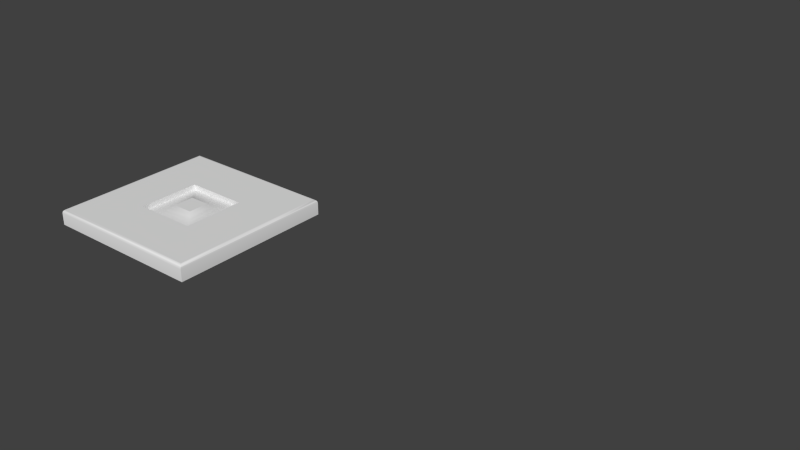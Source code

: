 # Source: Raised_Panel_Door.blend  (saved by Blender 2.76.0; exported with 4.5.12 LTS)
import bpy
from mathutils import Matrix  # noqa: F401  (used for matrix-valued properties, if any)

bpy.ops.wm.read_factory_settings(use_empty=True)
scene = bpy.context.scene
scene.name = 'Scene'

# ---- collections
col_collection_1 = bpy.data.collections.new('Collection 1'); scene.collection.children.link(col_collection_1)

# ---- world
world_world = bpy.data.worlds.new('World'); scene.world = world_world
world_world.color = (0.05088, 0.05088, 0.05088)
world_world.use_sun_shadow = False
world_world.sun_shadow_jitter_overblur = 0.0
world_world.cycles.sampling_method = 'MANUAL'
world_world.cycles.sample_map_resolution = 256

# ---- meshes
me_base_point_001 = bpy.data.meshes.new('Base Point.001')
me_base_point_001.from_pydata([(0.0, 0.0, 0.0)], [], [])
me_base_point_001.use_remesh_preserve_volume = False
me_base_point_001.use_remesh_preserve_attributes = False
me_base_point_001.use_mirror_vertex_groups = False
me_base_point_001.update()
me_cage_001 = bpy.data.meshes.new('CAGE.001')
me_cage_001.from_pydata([(0.0, 0.0, 0.0), (0.0, 0.6096, 0.0), (0.6096, 0.6096, 0.0), (0.6096, 0.0, 0.0), (0.0, 0.0, 0.6096), (0.0, 0.6096, 0.6096), (0.6096, 0.6096, 0.6096), (0.6096, 0.0, 0.6096)], [], [(0, 1, 2, 3), (4, 7, 6, 5), (0, 4, 5, 1), (1, 5, 6, 2), (2, 6, 7, 3), (4, 0, 3, 7)])
me_cage_001.use_remesh_preserve_volume = False
me_cage_001.use_remesh_preserve_attributes = False
me_cage_001.use_mirror_vertex_groups = False
me_cage_001.update()
me_slab_door = bpy.data.meshes.new('Slab Door')
me_slab_door.from_pydata([(0.0, 0.0, 0.0), (0.0, 8.0, 0.0), (8.0, 8.0, 0.0), (8.0, 0.0, 0.0), (0.1633, 0.1633, 0.75), (0.0, 0.0, 0.5867), (0.08166, 0.08166, 0.7281), (0.02188, 0.02188, 0.6683), (0.0, 8.0, 0.5867), (0.1633, 7.837, 0.75), (0.02188, 7.978, 0.6683), (0.08166, 7.918, 0.7281), (7.837, 7.837, 0.75), (8.0, 8.0, 0.5867), (7.918, 7.918, 0.7281), (7.978, 7.978, 0.6683), (7.837, 0.1633, 0.75), (8.0, 0.0, 0.5867), (7.918, 0.08166, 0.7281), (7.978, 0.02188, 0.6683), (0.0, 5.5, 0.0), (8.0, 5.5, 0.0), (0.0, 5.5, 0.5867), (0.02188, 5.5, 0.6683), (0.08166, 5.5, 0.7281), (0.1633, 5.5, 0.75), (8.0, 5.5, 0.5867), (7.978, 5.5, 0.6683), (7.918, 5.5, 0.7281), (7.837, 5.5, 0.75), (2.5, 5.5, 0.0), (2.5, 5.5, 0.75), (5.5, 5.5, 0.0), (5.5, 5.5, 0.75), (8.0, 2.5, 0.0), (0.0, 2.5, 0.5867), (7.978, 2.5, 0.6683), (7.918, 2.5, 0.7281), (7.837, 2.5, 0.75), (2.5, 2.5, 0.0), (5.5, 2.5, 0.0), (0.0, 2.5, 0.0), (0.02188, 2.5, 0.6683), (0.08166, 2.5, 0.7281), (0.1633, 2.5, 0.75), (8.0, 2.5, 0.5867), (2.5, 2.5, 0.75), (5.5, 2.5, 0.75), (2.5, 5.5, 0.5), (5.5, 5.5, 0.5), (2.5, 2.5, 0.5), (5.5, 2.5, 0.5), (4.5, 4.5, 0.75), (3.5, 4.5, 0.75), (3.5, 3.5, 0.75), (4.5, 3.5, 0.75), (2.7, 5.3, 0.5001), (2.9, 5.1, 0.5178), (3.1, 4.9, 0.5654), (3.3, 4.7, 0.6428), (4.7, 4.7, 0.6428), (4.9, 4.9, 0.5654), (5.1, 5.1, 0.5178), (5.3, 5.3, 0.5001), (2.7, 2.7, 0.5001), (2.9, 2.9, 0.5178), (3.1, 3.1, 0.5654), (3.3, 3.3, 0.6428), (4.7, 3.3, 0.6428), (4.9, 3.1, 0.5654), (5.1, 2.9, 0.5178), (5.3, 2.7, 0.5001)], [], [(8, 13, 2, 1), (34, 45, 17, 3), (13, 8, 10, 15), (35, 5, 7, 42), (42, 7, 6, 43), (43, 6, 4, 44), (26, 13, 15, 27), (27, 15, 14, 28), (28, 14, 12, 29), (20, 22, 8, 1), (31, 33, 29, 12, 9, 25), (5, 17, 19, 7), (7, 19, 18, 6), (6, 18, 16, 4), (4, 16, 38, 47, 46, 44), (15, 10, 11, 14), (14, 11, 9, 12), (1, 2, 21, 32, 30, 20), (40, 32, 21, 34), (47, 38, 29, 33), (2, 13, 26, 21), (8, 22, 23, 10), (10, 23, 24, 11), (11, 24, 25, 9), (45, 26, 27, 36), (36, 27, 28, 37), (37, 28, 29, 38), (41, 35, 22, 20), (41, 20, 30, 39), (44, 46, 31, 25), (32, 40, 39, 30), (33, 31, 48, 49), (21, 26, 45, 34), (22, 35, 42, 23), (23, 42, 43, 24), (24, 43, 44, 25), (39, 40, 34, 3, 0, 41), (17, 45, 36, 19), (19, 36, 37, 18), (18, 37, 38, 16), (0, 5, 35, 41), (0, 3, 17, 5), (54, 55, 52, 53), (47, 33, 49, 51), (46, 47, 51, 50), (31, 46, 50, 48), (56, 63, 49, 48), (64, 56, 48, 50), (63, 71, 51, 49), (71, 64, 50, 51), (55, 54, 67, 68), (68, 67, 66, 69), (69, 66, 65, 70), (70, 65, 64, 71), (52, 55, 68, 60), (60, 68, 69, 61), (61, 69, 70, 62), (62, 70, 71, 63), (54, 53, 59, 67), (67, 59, 58, 66), (66, 58, 57, 65), (65, 57, 56, 64), (53, 52, 60, 59), (59, 60, 61, 58), (58, 61, 62, 57), (57, 62, 63, 56)])
me_slab_door.polygons.foreach_set('use_smooth', [1, 1, 1, 1, 1, 1, 1, 1, 1, 1, 0, 1, 1, 1, 0, 1, 1, 1, 1, 0, 1, 1, 1, 1, 1, 1, 1, 1, 1, 0, 1, 1, 1, 1, 1, 1, 1, 1, 1, 1, 1, 1, 0, 1, 1, 1, 1, 1, 1, 1, 1, 1, 1, 1, 1, 1, 1, 1, 1, 1, 1, 1, 1, 1, 1, 1])
_uv = me_slab_door.uv_layers.new(name='UVMap')
_uv.uv.foreach_set('vector', [0.9076, 0.5453, 0.3362, 0.5453, 0.3362, 0.5314, 0.9076, 0.5314, 0.8984, 0.631, 0.9123, 0.631, 0.9123, 0.6905, 0.8984, 0.6905, 0.4567, 0.5606, 1.028, 0.5606, 1.028, 0.5626, 0.4572, 0.5626, 0.9297, 0.3214, 0.9297, 0.2619, 0.9317, 0.2624, 0.9317, 0.3214, 0.9317, 0.3214, 0.9317, 0.2624, 0.9333, 0.2638, 0.9333, 0.3214, 9.402e-09, 0.629, 1.135e-08, 0.5714, 0.001944, 0.5734, 0.001944, 0.629, 0.9123, 0.3214, 0.9123, 0.2619, 0.9143, 0.2624, 0.9143, 0.3214, 0.9143, 0.3214, 0.9143, 0.2624, 0.9158, 0.2638, 0.9158, 0.3214, 0.5675, 0.9385, 0.5675, 0.9961, 0.5656, 0.9942, 0.5656, 0.9385, 0.9158, 0.631, 0.9297, 0.631, 0.9297, 0.6905, 0.9158, 0.6905, 0.05758, 0.9385, 0.51, 0.9385, 0.5656, 0.9385, 0.5656, 0.9942, 0.001944, 0.9942, 0.001944, 0.9385, 0.4286, 0.01392, 1.0, 0.01392, 0.9995, 0.0159, 0.4291, 0.0159, 0.4291, 0.0159, 0.9995, 0.0159, 0.9981, 0.01744, 0.4305, 0.01744, 1.135e-08, 0.5714, 0.5675, 0.5714, 0.5656, 0.5734, 0.001944, 0.5734, 0.001944, 0.5734, 0.5656, 0.5734, 0.5656, 0.629, 0.51, 0.629, 0.05758, 0.629, 0.001944, 0.629, 0.4572, 0.5626, 1.028, 0.5626, 1.026, 0.5641, 0.4586, 0.5642, 0.5675, 0.9961, 0.0, 0.9961, 0.001944, 0.9942, 0.5656, 0.9942, 0.5757, 0.5222, 0.004264, 0.5222, 0.004264, 0.4626, 0.06379, 0.4626, 0.5162, 0.4626, 0.5757, 0.4626, 0.369, 0.05952, 0.05952, 0.05952, 0.05952, 4.541e-08, 0.369, 0.0, 0.3938, 0.757, 0.3938, 0.7013, 0.7034, 0.7013, 0.7034, 0.757, 0.8984, 0.2619, 0.9123, 0.2619, 0.9123, 0.3214, 0.8984, 0.3214, 0.9297, 0.6905, 0.9297, 0.631, 0.9317, 0.631, 0.9317, 0.69, 0.9317, 0.69, 0.9317, 0.631, 0.9333, 0.631, 0.9333, 0.6885, 0.0, 0.9961, 2.484e-09, 0.9385, 0.001944, 0.9385, 0.001944, 0.9942, 0.9257, 0.4946, 0.6162, 0.4946, 0.6162, 0.4926, 0.9257, 0.4926, 0.9257, 0.4926, 0.6162, 0.4926, 0.6162, 0.4911, 0.9257, 0.4911, 0.6162, 0.5085, 0.9257, 0.5085, 0.9257, 0.5105, 0.6162, 0.5105, 0.5621, 0.5762, 0.5621, 0.5624, 0.8716, 0.5624, 0.8716, 0.5762, 0.369, 0.5714, 0.05952, 0.5714, 0.05952, 0.5119, 0.369, 0.5119, 0.007923, 0.7045, 0.007923, 0.6489, 0.3174, 0.6489, 0.3174, 0.7045, 0.2112, 0.4017, 0.2112, 0.09218, 0.5127, 0.09218, 0.5127, 0.4017, 0.881, 0.02337, 0.4286, 0.02337, 0.4286, 0.01744, 0.881, 0.01744, 0.6162, 0.5085, 0.6162, 0.4946, 0.9257, 0.4946, 0.9257, 0.5085, 0.8716, 0.5624, 0.5621, 0.5624, 0.5621, 0.5604, 0.8716, 0.5604, 0.8716, 0.5604, 0.5621, 0.5604, 0.5621, 0.5588, 0.8716, 0.5588, 0.8716, 0.5782, 0.5621, 0.5782, 0.5621, 0.5762, 0.8716, 0.5762, 0.5162, 0.1531, 0.06379, 0.1531, 0.004264, 0.1531, 0.004264, 0.09358, 0.5757, 0.09358, 0.5757, 0.1531, 0.9123, 0.6905, 0.9123, 0.631, 0.9143, 0.631, 0.9143, 0.69, 0.9143, 0.69, 0.9143, 0.631, 0.9158, 0.631, 0.9158, 0.6885, 0.5675, 0.5714, 0.5675, 0.629, 0.5656, 0.629, 0.5656, 0.5734, 0.9158, 0.2619, 0.9297, 0.2619, 0.9297, 0.3214, 0.9158, 0.3214, 0.4286, 0.0, 1.0, 1.847e-10, 1.0, 0.01392, 0.4286, 0.01392, 0.2101, 0.357, 0.4952, 0.357, 0.4952, 0.6031, 0.2101, 0.6031, 0.3938, 0.6954, 0.7034, 0.6954, 0.7034, 0.7013, 0.3938, 0.7013, 0.9797, 0.456, 0.5273, 0.456, 0.5273, 0.4501, 0.9797, 0.4501, 0.4157, 0.7232, 0.7253, 0.7232, 0.7253, 0.7291, 0.4157, 0.7291, 0.1967, 0.621, 0.5087, 0.621, 0.512, 0.6254, 0.1933, 0.6254, 0.1967, 0.3392, 0.1967, 0.621, 0.1933, 0.6254, 0.1933, 0.3347, 0.5087, 0.621, 0.5087, 0.3392, 0.512, 0.3347, 0.512, 0.6254, 0.5087, 0.3392, 0.1967, 0.3392, 0.1933, 0.3347, 0.512, 0.3347, 0.4952, 0.357, 0.2101, 0.357, 0.2067, 0.3526, 0.4986, 0.3526, 0.4986, 0.3526, 0.2067, 0.3526, 0.2034, 0.3481, 0.5019, 0.3481, 0.5019, 0.3481, 0.2034, 0.3481, 0.2, 0.3436, 0.5053, 0.3436, 0.5053, 0.3436, 0.2, 0.3436, 0.1967, 0.3392, 0.5087, 0.3392, 0.4952, 0.6031, 0.4952, 0.357, 0.4986, 0.3526, 0.4986, 0.6075, 0.4986, 0.6075, 0.4986, 0.3526, 0.5019, 0.3481, 0.5019, 0.612, 0.5019, 0.612, 0.5019, 0.3481, 0.5053, 0.3436, 0.5053, 0.6165, 0.5053, 0.6165, 0.5053, 0.3436, 0.5087, 0.3392, 0.5087, 0.621, 0.2101, 0.357, 0.2101, 0.6031, 0.2067, 0.6075, 0.2067, 0.3526, 0.2067, 0.3526, 0.2067, 0.6075, 0.2034, 0.612, 0.2034, 0.3481, 0.2034, 0.3481, 0.2034, 0.612, 0.2, 0.6165, 0.2, 0.3436, 0.2, 0.3436, 0.2, 0.6165, 0.1967, 0.621, 0.1967, 0.3392, 0.2101, 0.6031, 0.4952, 0.6031, 0.4986, 0.6075, 0.2067, 0.6075, 0.2067, 0.6075, 0.4986, 0.6075, 0.5019, 0.612, 0.2034, 0.612, 0.2034, 0.612, 0.5019, 0.612, 0.5053, 0.6165, 0.2, 0.6165, 0.2, 0.6165, 0.5053, 0.6165, 0.5087, 0.621, 0.1967, 0.621])
me_slab_door.materials.append(None)
me_slab_door.use_remesh_preserve_volume = False
me_slab_door.use_remesh_preserve_attributes = False
me_slab_door.use_mirror_vertex_groups = False
me_slab_door.update()

# ---- objects
ob_bpassembly_raised_panel_door = bpy.data.objects.new('BPASSEMBLY.Raised Panel Door', me_base_point_001)
ob_vpdimz_raised_panel_door = bpy.data.objects.new('VPDIMZ.Raised Panel Door', None)
ob_vpdimy_raised_panel_door = bpy.data.objects.new('VPDIMY.Raised Panel Door', None)
ob_vpdimx_raised_panel_door = bpy.data.objects.new('VPDIMX.Raised Panel Door', None)
ob_cage_raised_panel_door_cage = bpy.data.objects.new('CAGE.Raised Panel Door.CAGE', me_cage_001)
ob_mesh_raised_panel_door_door_mesh = bpy.data.objects.new('MESH.Raised Panel Door.Door Mesh', me_slab_door)

# ---- transforms, parenting, visibility, modifiers, constraints
ob_bpassembly_raised_panel_door.location = (0.0, 0.0, 0.0)
ob_bpassembly_raised_panel_door.lineart.crease_threshold = 0.0
ob_vpdimz_raised_panel_door.parent = ob_bpassembly_raised_panel_door
ob_vpdimz_raised_panel_door.location = (0.0, 0.0, 0.01905)
ob_vpdimz_raised_panel_door.lock_location = (True, True, False)
ob_vpdimz_raised_panel_door.empty_display_size = 0.3048
ob_vpdimz_raised_panel_door.empty_image_offset = (0.0, 0.0)
ob_vpdimz_raised_panel_door.lineart.crease_threshold = 0.0
ob_vpdimy_raised_panel_door.parent = ob_bpassembly_raised_panel_door
ob_vpdimy_raised_panel_door.location = (0.0, 0.4572, 0.0)
ob_vpdimy_raised_panel_door.lock_location = (True, False, True)
ob_vpdimy_raised_panel_door.empty_display_size = 0.3048
ob_vpdimy_raised_panel_door.empty_image_offset = (0.0, 0.0)
ob_vpdimy_raised_panel_door.lineart.crease_threshold = 0.0
ob_vpdimx_raised_panel_door.parent = ob_bpassembly_raised_panel_door
ob_vpdimx_raised_panel_door.location = (0.6096, 0.0, 0.0)
ob_vpdimx_raised_panel_door.lock_location = (False, True, True)
ob_vpdimx_raised_panel_door.empty_display_size = 0.3048
ob_vpdimx_raised_panel_door.empty_image_offset = (0.0, 0.0)
ob_vpdimx_raised_panel_door.lineart.crease_threshold = 0.0
ob_cage_raised_panel_door_cage.parent = ob_bpassembly_raised_panel_door
ob_cage_raised_panel_door_cage.location = (0.0, 0.0, 0.0)
ob_cage_raised_panel_door_cage.lock_location = (True, True, True)
ob_cage_raised_panel_door_cage.lock_rotation = (True, True, True)
ob_cage_raised_panel_door_cage.hide_select = True
ob_cage_raised_panel_door_cage.visible_camera = False
ob_cage_raised_panel_door_cage.visible_diffuse = False
ob_cage_raised_panel_door_cage.visible_glossy = False
ob_cage_raised_panel_door_cage.visible_transmission = False
ob_cage_raised_panel_door_cage.visible_shadow = False
ob_cage_raised_panel_door_cage.display_type = 'WIRE'
ob_cage_raised_panel_door_cage.lineart.crease_threshold = 0.0
_vg = ob_cage_raised_panel_door_cage.vertex_groups.new(name='X Dimension')
_vg = ob_cage_raised_panel_door_cage.vertex_groups.new(name='Y Dimension')
_vg = ob_cage_raised_panel_door_cage.vertex_groups.new(name='Z Dimension')
_m = ob_cage_raised_panel_door_cage.modifiers.new('Hook-VPDIMX.New Assembly', 'HOOK')
_m.center = (0.6096, 0.0, 0.0)
_m.matrix_inverse = ((1.0, 0.0, 0.0, -0.6096), (0.0, 1.0, 0.0, 0.0), (0.0, 0.0, 1.0, 0.0), (0.0, 0.0, 0.0, 1.0))
_m.object = ob_vpdimx_raised_panel_door
_m = ob_cage_raised_panel_door_cage.modifiers.new('Hook-VPDIMY.New Assembly', 'HOOK')
_m.center = (0.0, 0.6096, 0.0)
_m.matrix_inverse = ((1.0, 0.0, 0.0, 0.0), (0.0, 1.0, 0.0, -0.6096), (0.0, 0.0, 1.0, 0.0), (0.0, 0.0, 0.0, 1.0))
_m.object = ob_vpdimy_raised_panel_door
_m = ob_cage_raised_panel_door_cage.modifiers.new('Hook-VPDIMZ.New Assembly', 'HOOK')
_m.center = (0.0, 0.0, 0.6096)
_m.matrix_inverse = ((1.0, 0.0, 0.0, 0.0), (0.0, 1.0, 0.0, 0.0), (0.0, 0.0, 1.0, -0.6096), (0.0, 0.0, 0.0, 1.0))
_m.object = ob_vpdimz_raised_panel_door
ob_mesh_raised_panel_door_door_mesh.parent = ob_bpassembly_raised_panel_door
ob_mesh_raised_panel_door_door_mesh.location = (0.0, 0.0, 0.0)
ob_mesh_raised_panel_door_door_mesh.scale = (0.0254, 0.0254, 0.0254)
ob_mesh_raised_panel_door_door_mesh.lock_location = (True, True, True)
ob_mesh_raised_panel_door_door_mesh.lock_rotation = (True, True, True)
ob_mesh_raised_panel_door_door_mesh.lock_scale = (True, True, True)
ob_mesh_raised_panel_door_door_mesh.lineart.crease_threshold = 0.0
_m = ob_mesh_raised_panel_door_door_mesh.modifiers.new('EdgeSplit', 'EDGE_SPLIT')

# ---- collection membership
col_collection_1.objects.link(ob_bpassembly_raised_panel_door)
col_collection_1.objects.link(ob_vpdimz_raised_panel_door)
col_collection_1.objects.link(ob_vpdimy_raised_panel_door)
col_collection_1.objects.link(ob_vpdimx_raised_panel_door)
col_collection_1.objects.link(ob_cage_raised_panel_door_cage)
col_collection_1.objects.link(ob_mesh_raised_panel_door_door_mesh)

# ---- scene / render settings (as saved in the file)
scene.frame_start = 1; scene.frame_end = 250; scene.frame_set(1)
scene.render.engine = 'CYCLES'
scene.render.resolution_percentage = 50
scene.render.dither_intensity = 0.0
scene.cycles.use_denoising = False
scene.cycles.samples = 10
scene.cycles.sampling_pattern = 'TABULATED_SOBOL'
scene.cycles.light_sampling_threshold = 0.0
scene.cycles.use_adaptive_sampling = False
scene.cycles.use_light_tree = False
scene.cycles.blur_glossy = 0.0
scene.cycles.pixel_filter_type = 'GAUSSIAN'
scene.cycles.sample_clamp_indirect = 0.0
scene.view_settings.view_transform = 'Standard'
bpy.context.view_layer.update()

# ---- added for rendering (the .blend has no active camera and no usable light): camera, sun
cam_auto = bpy.data.cameras.new('AutoCamera')
cam_auto.lens = 50.0
cam_auto.sensor_width = 36.0
cam_auto.clip_end = 1000.0
ob_auto_camera = bpy.data.objects.new('AutoCamera', cam_auto)
scene.collection.objects.link(ob_auto_camera)
ob_auto_camera.location = (1.01004, -0.61769, 0.573718)
ob_auto_camera.rotation_euler = (1.09748, -7.21219e-08, 0.694738)
scene.camera = ob_auto_camera
light_auto_sun = bpy.data.lights.new('AutoSun', 'SUN')
light_auto_sun.energy = 3.0
light_auto_sun.angle = 0.0523599
ob_auto_sun = bpy.data.objects.new('AutoSun', light_auto_sun)
scene.collection.objects.link(ob_auto_sun)
ob_auto_sun.rotation_euler = (0.872665, 0.174533, 0.523599)
bpy.context.view_layer.update()
